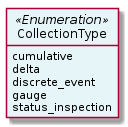

The diagram above was rendered by PlantUML. Its source (embedded in the PNG):
@startuml
hide circle
hide methods
hide stereotype
show <<Enumeration>> stereotype
skinparam class {
   BackgroundColor<<Enumeration>> #E6F5F7
   BackgroundColor<<Ref>> #FFFFE0
   BackgroundColor<<Pivot>> #FFFFFFF
   BackgroundColor<<SimpleType>> #E2F0DA
   BackgroundColor #FCF2E3
}

class CollectionType <<Enumeration>> {
    cumulative
    delta
    discrete_event
    gauge
    status_inspection
}


@enduml